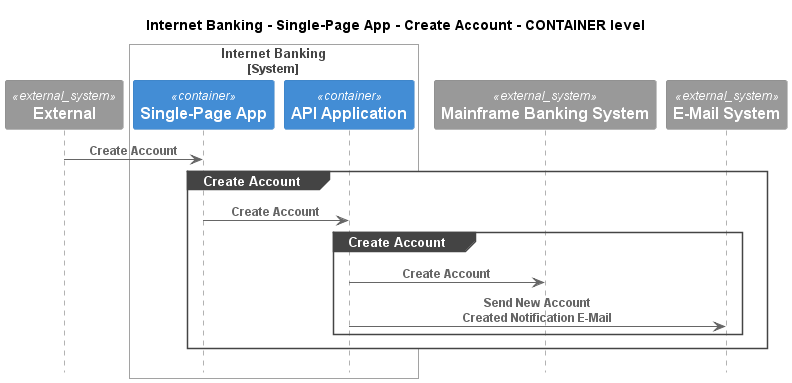

The diagram above was rendered by PlantUML. Its source (embedded in the PNG):
@startuml
!pragma layout smetana
!include ..\..\..\..\..\..\.c4s\C4_Sequence.puml

title Internet Banking - Single-Page App - Create Account - CONTAINER level

System_Ext(C4InterFlow.SoftwareSystems.ExternalSystem, "External", "")

System_Boundary(BigBankPlc.SoftwareSystems.InternetBanking, "Internet Banking")
    Container(BigBankPlc.SoftwareSystems.InternetBanking.Containers.SinglePageApp, "Single-Page App", "", "")
    Container(BigBankPlc.SoftwareSystems.InternetBanking.Containers.APIApplication, "API Application", "", "")
Boundary_End()
System_Ext(BigBankPlc.SoftwareSystems.MainframeBankingSystem, "Mainframe Banking System", "")
System_Ext(BigBankPlc.SoftwareSystems.EMailSystem, "E-Mail System", "")

Rel(C4InterFlow.SoftwareSystems.ExternalSystem, BigBankPlc.SoftwareSystems.InternetBanking.Containers.SinglePageApp, "Create Account")
group Create Account
Rel(BigBankPlc.SoftwareSystems.InternetBanking.Containers.SinglePageApp, BigBankPlc.SoftwareSystems.InternetBanking.Containers.APIApplication, "Create Account")
group Create Account
Rel(BigBankPlc.SoftwareSystems.InternetBanking.Containers.APIApplication, BigBankPlc.SoftwareSystems.MainframeBankingSystem, "Create Account")
Rel(BigBankPlc.SoftwareSystems.InternetBanking.Containers.APIApplication, BigBankPlc.SoftwareSystems.EMailSystem, "Send New Account Created Notification E-Mail")
end
end


@enduml